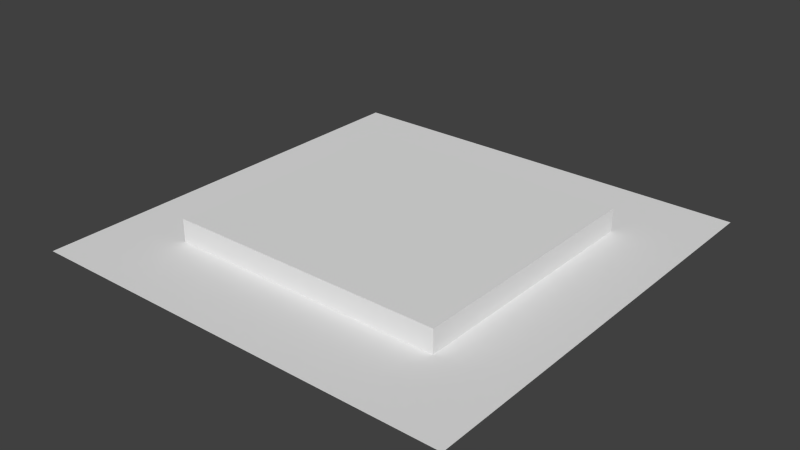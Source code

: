 # Source: ceiling01.blend  (saved by Blender 2.70.0; exported with 4.5.12 LTS)
import bpy
from mathutils import Matrix  # noqa: F401  (used for matrix-valued properties, if any)

bpy.ops.wm.read_factory_settings(use_empty=True)
scene = bpy.context.scene
scene.name = 'Scene'

# ---- collections
col_collection_1 = bpy.data.collections.new('Collection 1'); scene.collection.children.link(col_collection_1)

# ---- materials (node trees are filled in below, after node groups)
mat_ceilingtile01 = bpy.data.materials.new('ceilingTile01')
mat_ceilingtile01.alpha_threshold = 0.0
mat_ceilingtile01.use_transparent_shadow = False
mat_ceilingtile01.roughness = 0.5
mat_ceilingtile01.specular_intensity = 0.0
mat_ceilingtile01.line_color = (0.0, 0.0, 0.0, 1.0)

# ---- material node trees

# ---- world
world_world = bpy.data.worlds.new('World'); scene.world = world_world
world_world.color = (0.05088, 0.05088, 0.05088)
world_world.use_sun_shadow = False
world_world.sun_shadow_jitter_overblur = 0.0
world_world.cycles.sampling_method = 'MANUAL'
world_world.cycles.sample_map_resolution = 256

# ---- meshes
me_ceilingtile01 = bpy.data.meshes.new('ceilingTile01')
me_ceilingtile01.from_pydata([(1.835, -1.837, 2.794e-09), (-1.837, -1.837, 2.794e-09), (1.835, -1.108, 2.794e-09), (-1.837, -1.108, 2.794e-09), (1.194, -1.837, 2.794e-09), (1.194, -1.108, 2.794e-09), (-1.193, -1.108, 2.794e-09), (-1.193, -1.837, 2.794e-09), (1.194, -1.108, 0.1958), (-1.193, -1.108, 0.1958), (1.835, -0.001694, 2.794e-09), (-1.837, -0.001698, 2.794e-09), (1.194, -0.001695, 2.794e-09), (-1.193, -0.001697, 2.794e-09), (1.194, -0.001695, 0.1958), (-1.193, -0.001697, 0.1958), (1.835, 1.836, 2.794e-09), (-1.837, 1.836, 2.794e-09), (1.835, 1.107, 2.794e-09), (-1.837, 1.107, 2.794e-09), (1.194, 1.836, 2.794e-09), (1.194, 1.107, 2.794e-09), (-1.193, 1.107, 2.794e-09), (-1.193, 1.836, 2.794e-09), (1.194, 1.107, 0.1958), (-1.193, 1.107, 0.1958)], [], [(7, 1, 3, 6), (0, 4, 5, 2), (4, 7, 6, 5), (13, 15, 9, 6), (6, 9, 8, 5), (6, 3, 11, 13), (2, 5, 12, 10), (8, 9, 15, 14), (5, 8, 14, 12), (23, 22, 19, 17), (16, 18, 21, 20), (20, 21, 22, 23), (22, 21, 24, 25), (13, 22, 25, 15), (22, 13, 11, 19), (18, 10, 12, 21), (24, 14, 15, 25), (21, 12, 14, 24)])
_uv = me_ceilingtile01.uv_layers.new(name='UVMap')
_uv.uv.foreach_set('vector', [0.8245, 0.2473, 0.9998, 0.2473, 0.9998, 0.3465, 0.8245, 0.3465, 0.000165, 0.2473, 0.1748, 0.2473, 0.1748, 0.3465, 0.0001649, 0.3465, 0.1748, 0.2473, 0.8245, 0.2473, 0.8245, 0.3465, 0.1748, 0.3465, 0.6149, 0.02791, 0.6149, 0.06054, 0.3077, 0.06054, 0.3077, 0.02791, 0.6499, 0.06071, 0.6499, 0.09333, 0.0001647, 0.09333, 0.0001647, 0.06071, 0.8245, 0.3465, 0.9998, 0.3465, 0.9998, 0.5001, 0.8245, 0.5001, 0.0001649, 0.3465, 0.1748, 0.3465, 0.1748, 0.5001, 0.0001647, 0.5001, 0.0001647, 0.0935, 0.6499, 0.0935, 0.6499, 0.2471, 0.0001647, 0.2471, 0.0001647, 0.06054, 0.0001647, 0.02791, 0.3074, 0.02791, 0.3074, 0.06054, 0.8245, 0.7529, 0.8245, 0.6537, 0.9998, 0.6537, 0.9998, 0.7529, 0.000165, 0.7529, 0.0001649, 0.6537, 0.1748, 0.6537, 0.1748, 0.7529, 0.1748, 0.7529, 0.1748, 0.6537, 0.8245, 0.6537, 0.8245, 0.7529, 0.6499, 0.9395, 0.0001647, 0.9395, 0.0001647, 0.9069, 0.6499, 0.9069, 0.6149, 0.9723, 0.3077, 0.9723, 0.3077, 0.9397, 0.6149, 0.9397, 0.8245, 0.6537, 0.8245, 0.5001, 0.9998, 0.5001, 0.9998, 0.6537, 0.0001649, 0.6537, 0.0001647, 0.5001, 0.1748, 0.5001, 0.1748, 0.6537, 0.0001647, 0.9067, 0.0001647, 0.7531, 0.6499, 0.7531, 0.6499, 0.9067, 0.0001647, 0.9397, 0.3074, 0.9397, 0.3074, 0.9723, 0.0001647, 0.9723])
me_ceilingtile01.materials.append(mat_ceilingtile01)
me_ceilingtile01.use_remesh_preserve_volume = False
me_ceilingtile01.use_remesh_preserve_attributes = False
me_ceilingtile01.use_mirror_vertex_groups = False
me_ceilingtile01.update()

# ---- objects
ob_ceilingtile01 = bpy.data.objects.new('ceilingTile01', me_ceilingtile01)

# ---- transforms, parenting, visibility, modifiers, constraints
ob_ceilingtile01.location = (0.0, 0.0, 0.0)
ob_ceilingtile01.lineart.crease_threshold = 0.0

# ---- collection membership
col_collection_1.objects.link(ob_ceilingtile01)

# ---- scene / render settings (as saved in the file)
scene.frame_start = 1; scene.frame_end = 250; scene.frame_set(1)
scene.render.engine = 'BLENDER_EEVEE_NEXT'
scene.render.resolution_percentage = 50
scene.render.dither_intensity = 0.0
scene.cycles.use_denoising = False
scene.cycles.samples = 10
scene.cycles.sampling_pattern = 'TABULATED_SOBOL'
scene.cycles.light_sampling_threshold = 0.0
scene.cycles.use_adaptive_sampling = False
scene.cycles.use_light_tree = False
scene.cycles.blur_glossy = 0.0
scene.cycles.volume_bounces = 1
scene.cycles.pixel_filter_type = 'GAUSSIAN'
scene.cycles.sample_clamp_indirect = 0.0
scene.view_settings.view_transform = 'Standard'
bpy.context.view_layer.update()

# ---- added for rendering (the .blend has no active camera and no usable light): camera, sun
cam_auto = bpy.data.cameras.new('AutoCamera')
cam_auto.lens = 50.0
cam_auto.sensor_width = 36.0
cam_auto.clip_end = 1000.0
ob_auto_camera = bpy.data.objects.new('AutoCamera', cam_auto)
scene.collection.objects.link(ob_auto_camera)
ob_auto_camera.location = (4.80796, -5.77121, 3.9451)
ob_auto_camera.rotation_euler = (1.09748, -7.21219e-08, 0.694738)
scene.camera = ob_auto_camera
light_auto_sun = bpy.data.lights.new('AutoSun', 'SUN')
light_auto_sun.energy = 3.0
light_auto_sun.angle = 0.0523599
ob_auto_sun = bpy.data.objects.new('AutoSun', light_auto_sun)
scene.collection.objects.link(ob_auto_sun)
ob_auto_sun.rotation_euler = (0.872665, 0.174533, 0.523599)
bpy.context.view_layer.update()
